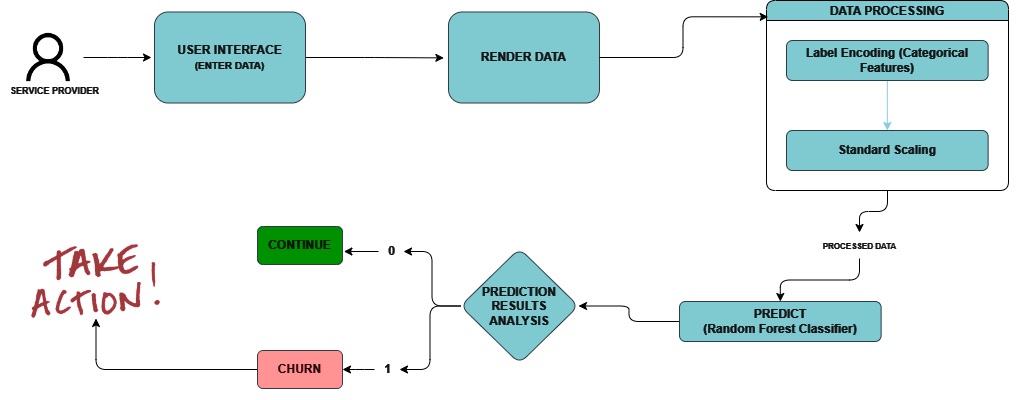

The diagram above was exported from draw.io. Its source (the exported page's mxGraphModel, read from the mxfile embedded in the PNG):
<mxGraphModel dx="1290" dy="566" grid="0" gridSize="10" guides="1" tooltips="1" connect="1" arrows="1" fold="1" page="1" pageScale="1" pageWidth="1100" pageHeight="850" background="#000000" math="0" shadow="1">
  <root>
    <mxCell id="0" />
    <mxCell id="1" parent="0" />
    <mxCell id="bMnRvndZNaieSl-7GCxY-7" style="edgeStyle=orthogonalEdgeStyle;rounded=1;orthogonalLoop=1;jettySize=auto;html=1;entryX=0;entryY=0.5;entryDx=0;entryDy=0;labelBackgroundColor=none;strokeColor=#FFFFFF;fontColor=default;" parent="1" source="bMnRvndZNaieSl-7GCxY-6" edge="1">
      <mxGeometry relative="1" as="geometry">
        <mxPoint x="160" y="80" as="targetPoint" />
      </mxGeometry>
    </mxCell>
    <UserObject label="" link="https://churnprediction.pythonanywhere.com/" id="bMnRvndZNaieSl-7GCxY-6">
      <mxCell style="shape=image;imageAspect=0;aspect=fixed;verticalLabelPosition=bottom;verticalAlign=top;image=data:image/png,(base64 omitted: 2840 chars);fillColor=#09555B;rounded=1;labelBackgroundColor=none;strokeColor=#FFFFFF;fontColor=#EEEEEE;" parent="1" vertex="1">
        <mxGeometry x="22" y="45" width="70" height="70" as="geometry" />
      </mxCell>
    </UserObject>
    <mxCell id="bMnRvndZNaieSl-7GCxY-10" style="edgeStyle=orthogonalEdgeStyle;rounded=1;orthogonalLoop=1;jettySize=auto;html=1;entryX=0.014;entryY=0.42;entryDx=0;entryDy=0;entryPerimeter=0;labelBackgroundColor=none;strokeColor=#FFFFFF;fontColor=default;exitX=1;exitY=0.5;exitDx=0;exitDy=0;" parent="1" source="xJmCH4jnRD4BAuAGapBg-38" edge="1">
      <mxGeometry relative="1" as="geometry">
        <mxPoint x="330" y="80" as="sourcePoint" />
        <mxPoint x="452.3800000000001" y="80.39999999999998" as="targetPoint" />
      </mxGeometry>
    </mxCell>
    <mxCell id="xJmCH4jnRD4BAuAGapBg-38" value="&lt;b&gt;USER INTERFACE&lt;br&gt;&lt;font style=&quot;font-size: 10px;&quot;&gt;(ENTER DATA)&lt;/font&gt;&lt;br&gt;&lt;/b&gt;" style="rounded=1;whiteSpace=wrap;html=1;strokeColor=#BAC8D3;fontColor=#EEEEEE;fillColor=#09555B;" vertex="1" parent="1">
      <mxGeometry x="163" y="34.5" width="151" height="91" as="geometry" />
    </mxCell>
    <mxCell id="xJmCH4jnRD4BAuAGapBg-39" value="&lt;b&gt;RENDER DATA&lt;/b&gt;" style="rounded=1;whiteSpace=wrap;html=1;strokeColor=#BAC8D3;fontColor=#EEEEEE;fillColor=#09555B;" vertex="1" parent="1">
      <mxGeometry x="457" y="34.5" width="151" height="91" as="geometry" />
    </mxCell>
    <mxCell id="xJmCH4jnRD4BAuAGapBg-51" style="edgeStyle=orthogonalEdgeStyle;rounded=1;orthogonalLoop=1;jettySize=auto;html=1;strokeColor=#FFFFFF;" edge="1" parent="1" source="xJmCH4jnRD4BAuAGapBg-78" target="xJmCH4jnRD4BAuAGapBg-48">
      <mxGeometry relative="1" as="geometry" />
    </mxCell>
    <mxCell id="xJmCH4jnRD4BAuAGapBg-41" value="DATA PROCESSING" style="swimlane;startSize=20;horizontal=1;childLayout=treeLayout;horizontalTree=0;resizable=0;containerType=tree;fontSize=12;strokeColor=#ffffff;fontColor=#EEEEEE;fillColor=#09555B;rounded=1;" vertex="1" parent="1">
      <mxGeometry x="775" y="23" width="242" height="190" as="geometry" />
    </mxCell>
    <mxCell id="xJmCH4jnRD4BAuAGapBg-46" style="edgeStyle=orthogonalEdgeStyle;rounded=1;orthogonalLoop=1;jettySize=auto;html=1;strokeColor=#0B4D6A;" edge="1" parent="xJmCH4jnRD4BAuAGapBg-41" source="xJmCH4jnRD4BAuAGapBg-42" target="xJmCH4jnRD4BAuAGapBg-43">
      <mxGeometry relative="1" as="geometry" />
    </mxCell>
    <mxCell id="xJmCH4jnRD4BAuAGapBg-42" value="&lt;b&gt;Label Encoding (Categorical Features)&lt;/b&gt;" style="whiteSpace=wrap;html=1;strokeColor=#BAC8D3;fontColor=#EEEEEE;fillColor=#09555B;rounded=1;" vertex="1" parent="xJmCH4jnRD4BAuAGapBg-41">
      <mxGeometry x="20" y="40" width="201.63" height="40" as="geometry" />
    </mxCell>
    <mxCell id="xJmCH4jnRD4BAuAGapBg-43" value="&lt;b&gt;Standard Scaling&lt;/b&gt;" style="whiteSpace=wrap;html=1;strokeColor=#BAC8D3;fontColor=#EEEEEE;fillColor=#09555B;rounded=1;" vertex="1" parent="xJmCH4jnRD4BAuAGapBg-41">
      <mxGeometry x="20" y="130" width="201.63" height="40" as="geometry" />
    </mxCell>
    <mxCell id="xJmCH4jnRD4BAuAGapBg-47" style="edgeStyle=orthogonalEdgeStyle;rounded=1;orthogonalLoop=1;jettySize=auto;html=1;entryX=0.007;entryY=0.086;entryDx=0;entryDy=0;entryPerimeter=0;strokeColor=#FFFFFF;" edge="1" parent="1" source="xJmCH4jnRD4BAuAGapBg-39" target="xJmCH4jnRD4BAuAGapBg-41">
      <mxGeometry relative="1" as="geometry" />
    </mxCell>
    <mxCell id="xJmCH4jnRD4BAuAGapBg-56" style="edgeStyle=orthogonalEdgeStyle;rounded=1;orthogonalLoop=1;jettySize=auto;html=1;strokeColor=#ffffff;" edge="1" parent="1" source="xJmCH4jnRD4BAuAGapBg-48" target="xJmCH4jnRD4BAuAGapBg-55">
      <mxGeometry relative="1" as="geometry" />
    </mxCell>
    <mxCell id="xJmCH4jnRD4BAuAGapBg-48" value="&lt;b&gt;PREDICT&lt;br&gt;(Random Forest Classifier)&lt;br&gt;&lt;/b&gt;" style="whiteSpace=wrap;html=1;strokeColor=#BAC8D3;fontColor=#EEEEEE;fillColor=#09555B;rounded=1;" vertex="1" parent="1">
      <mxGeometry x="688" y="324" width="201.63" height="40" as="geometry" />
    </mxCell>
    <mxCell id="xJmCH4jnRD4BAuAGapBg-60" style="edgeStyle=orthogonalEdgeStyle;rounded=1;orthogonalLoop=1;jettySize=auto;html=1;exitX=0;exitY=0.5;exitDx=0;exitDy=0;strokeColor=#ffffff;" edge="1" parent="1" source="xJmCH4jnRD4BAuAGapBg-62">
      <mxGeometry relative="1" as="geometry">
        <mxPoint x="352.39996337890625" y="274.8000183105469" as="targetPoint" />
      </mxGeometry>
    </mxCell>
    <mxCell id="xJmCH4jnRD4BAuAGapBg-61" style="edgeStyle=orthogonalEdgeStyle;rounded=1;orthogonalLoop=1;jettySize=auto;html=1;exitX=0;exitY=0.5;exitDx=0;exitDy=0;strokeColor=#FFFFFF;" edge="1" parent="1" source="xJmCH4jnRD4BAuAGapBg-63" target="xJmCH4jnRD4BAuAGapBg-59">
      <mxGeometry relative="1" as="geometry" />
    </mxCell>
    <mxCell id="xJmCH4jnRD4BAuAGapBg-55" value="&lt;b style=&quot;border-color: var(--border-color);&quot;&gt;PREDICTION RESULTS ANALYSIS&lt;/b&gt;" style="rhombus;whiteSpace=wrap;html=1;rounded=1;strokeColor=#BAC8D3;fontColor=#EEEEEE;fillColor=#09555B;" vertex="1" parent="1">
      <mxGeometry x="469" y="271" width="118" height="115" as="geometry" />
    </mxCell>
    <mxCell id="xJmCH4jnRD4BAuAGapBg-58" value="&lt;b&gt;CONTINUE&lt;/b&gt;" style="rounded=1;whiteSpace=wrap;html=1;strokeColor=#BAC8D3;fontColor=#EEEEEE;fillColor=#00FF00;" vertex="1" parent="1">
      <mxGeometry x="266" y="249" width="85" height="38" as="geometry" />
    </mxCell>
    <mxCell id="xJmCH4jnRD4BAuAGapBg-77" style="edgeStyle=orthogonalEdgeStyle;rounded=1;orthogonalLoop=1;jettySize=auto;html=1;strokeColor=#ffffff;" edge="1" parent="1" source="xJmCH4jnRD4BAuAGapBg-59" target="xJmCH4jnRD4BAuAGapBg-76">
      <mxGeometry relative="1" as="geometry" />
    </mxCell>
    <mxCell id="xJmCH4jnRD4BAuAGapBg-59" value="&lt;b&gt;CHURN&lt;/b&gt;" style="rounded=1;whiteSpace=wrap;html=1;strokeColor=#BAC8D3;fontColor=#EEEEEE;fillColor=#ff0000;" vertex="1" parent="1">
      <mxGeometry x="266" y="373" width="85" height="38" as="geometry" />
    </mxCell>
    <mxCell id="xJmCH4jnRD4BAuAGapBg-64" value="" style="edgeStyle=orthogonalEdgeStyle;rounded=1;orthogonalLoop=1;jettySize=auto;html=1;exitX=0;exitY=0.5;exitDx=0;exitDy=0;strokeColor=#ffffff;" edge="1" parent="1" source="xJmCH4jnRD4BAuAGapBg-55" target="xJmCH4jnRD4BAuAGapBg-63">
      <mxGeometry relative="1" as="geometry">
        <mxPoint x="469" y="329" as="sourcePoint" />
        <mxPoint x="351" y="392" as="targetPoint" />
      </mxGeometry>
    </mxCell>
    <mxCell id="xJmCH4jnRD4BAuAGapBg-63" value="&lt;b&gt;1&lt;/b&gt;" style="text;html=1;align=center;verticalAlign=middle;resizable=0;points=[];autosize=1;strokeColor=none;fillColor=none;fontColor=#EEEEEE;" vertex="1" parent="1">
      <mxGeometry x="383" y="379" width="25" height="26" as="geometry" />
    </mxCell>
    <mxCell id="xJmCH4jnRD4BAuAGapBg-65" value="" style="edgeStyle=orthogonalEdgeStyle;rounded=1;orthogonalLoop=1;jettySize=auto;html=1;exitX=0;exitY=0.5;exitDx=0;exitDy=0;strokeColor=#ffffff;" edge="1" parent="1" source="xJmCH4jnRD4BAuAGapBg-55" target="xJmCH4jnRD4BAuAGapBg-62">
      <mxGeometry relative="1" as="geometry">
        <mxPoint x="352.39996337890625" y="274.8000183105469" as="targetPoint" />
        <mxPoint x="469" y="329" as="sourcePoint" />
      </mxGeometry>
    </mxCell>
    <mxCell id="xJmCH4jnRD4BAuAGapBg-62" value="&lt;b&gt;0&lt;/b&gt;" style="text;html=1;align=center;verticalAlign=middle;resizable=0;points=[];autosize=1;strokeColor=none;fillColor=none;fontColor=#EEEEEE;" vertex="1" parent="1">
      <mxGeometry x="387" y="261" width="25" height="26" as="geometry" />
    </mxCell>
    <mxCell id="xJmCH4jnRD4BAuAGapBg-68" style="edgeStyle=orthogonalEdgeStyle;rounded=1;orthogonalLoop=1;jettySize=auto;html=1;exitX=0.5;exitY=1;exitDx=0;exitDy=0;strokeColor=#0B4D6A;" edge="1" parent="1">
      <mxGeometry relative="1" as="geometry">
        <mxPoint x="118" y="370" as="sourcePoint" />
        <mxPoint x="118" y="370" as="targetPoint" />
      </mxGeometry>
    </mxCell>
    <mxCell id="xJmCH4jnRD4BAuAGapBg-72" value="&lt;b&gt;&lt;font style=&quot;font-size: 9px;&quot;&gt;SERVICE PROVIDER&lt;/font&gt;&lt;/b&gt;" style="text;html=1;align=center;verticalAlign=middle;resizable=0;points=[];autosize=1;strokeColor=none;fillColor=none;fontColor=#EEEEEE;" vertex="1" parent="1">
      <mxGeometry x="9" y="99.5" width="107" height="26" as="geometry" />
    </mxCell>
    <mxCell id="xJmCH4jnRD4BAuAGapBg-76" value="" style="shape=image;imageAspect=0;aspect=fixed;verticalLabelPosition=bottom;verticalAlign=top;rounded=1;strokeColor=#BAC8D3;fontColor=#EEEEEE;fillColor=#09555B;image=https://www.thebodyfirm.biz/wp-content/uploads/2012/10/take-action.png;" vertex="1" parent="1">
      <mxGeometry x="40" y="267" width="128.98" height="74" as="geometry" />
    </mxCell>
    <mxCell id="xJmCH4jnRD4BAuAGapBg-79" value="" style="edgeStyle=orthogonalEdgeStyle;rounded=1;orthogonalLoop=1;jettySize=auto;html=1;strokeColor=#FFFFFF;" edge="1" parent="1" source="xJmCH4jnRD4BAuAGapBg-41" target="xJmCH4jnRD4BAuAGapBg-78">
      <mxGeometry relative="1" as="geometry">
        <mxPoint x="896" y="213" as="sourcePoint" />
        <mxPoint x="789" y="324" as="targetPoint" />
      </mxGeometry>
    </mxCell>
    <mxCell id="xJmCH4jnRD4BAuAGapBg-78" value="&lt;font style=&quot;font-size: 8px;&quot;&gt;&lt;b&gt;PROCESSED DATA&lt;/b&gt;&lt;/font&gt;" style="text;html=1;align=center;verticalAlign=middle;resizable=0;points=[];autosize=1;strokeColor=none;fillColor=none;fontColor=#EEEEEE;" vertex="1" parent="1">
      <mxGeometry x="822" y="255" width="92" height="26" as="geometry" />
    </mxCell>
  </root>
</mxGraphModel>